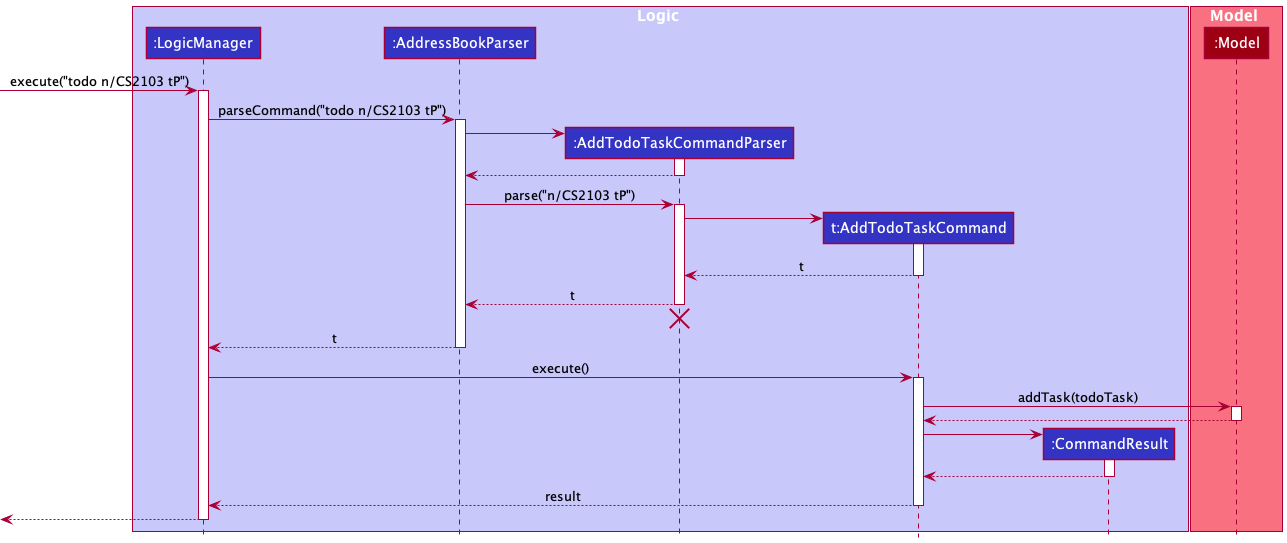

The diagram above was rendered by PlantUML. Its source (embedded in the PNG):
@startuml
!include style.puml

box Logic LOGIC_COLOR_T1
participant ":LogicManager" as LogicManager LOGIC_COLOR
participant ":AddressBookParser" as AddressBookParser LOGIC_COLOR
participant ":AddTodoTaskCommandParser" as AddTodoTaskCommandParser LOGIC_COLOR
participant "t:AddTodoTaskCommand" as AddTodoTaskCommand LOGIC_COLOR
participant ":CommandResult" as CommandResult LOGIC_COLOR
end box

box Model MODEL_COLOR_T1
participant ":Model" as Model MODEL_COLOR
end box

[-> LogicManager : execute("todo n/CS2103 tP")
activate LogicManager

LogicManager -> AddressBookParser : parseCommand("todo n/CS2103 tP")
activate AddressBookParser

create AddTodoTaskCommandParser
AddressBookParser -> AddTodoTaskCommandParser
activate AddTodoTaskCommandParser

AddTodoTaskCommandParser --> AddressBookParser
deactivate AddTodoTaskCommandParser

AddressBookParser -> AddTodoTaskCommandParser : parse("n/CS2103 tP")
activate AddTodoTaskCommandParser

create AddTodoTaskCommand
AddTodoTaskCommandParser -> AddTodoTaskCommand
activate AddTodoTaskCommand

AddTodoTaskCommand --> AddTodoTaskCommandParser : t
deactivate AddTodoTaskCommand

AddTodoTaskCommandParser --> AddressBookParser : t
deactivate AddTodoTaskCommandParser
'Hidden arrow to position the destroy marker below the end of the activation bar.
AddTodoTaskCommandParser -[hidden]-> AddressBookParser
destroy AddTodoTaskCommandParser

AddressBookParser --> LogicManager : t
deactivate AddressBookParser

LogicManager -> AddTodoTaskCommand : execute()
activate AddTodoTaskCommand

AddTodoTaskCommand -> Model : addTask(todoTask)
activate Model

Model --> AddTodoTaskCommand
deactivate Model

create CommandResult
AddTodoTaskCommand -> CommandResult
activate CommandResult

CommandResult --> AddTodoTaskCommand
deactivate CommandResult

AddTodoTaskCommand --> LogicManager : result
deactivate AddTodoTaskCommand

[<--LogicManager
deactivate LogicManager
@enduml